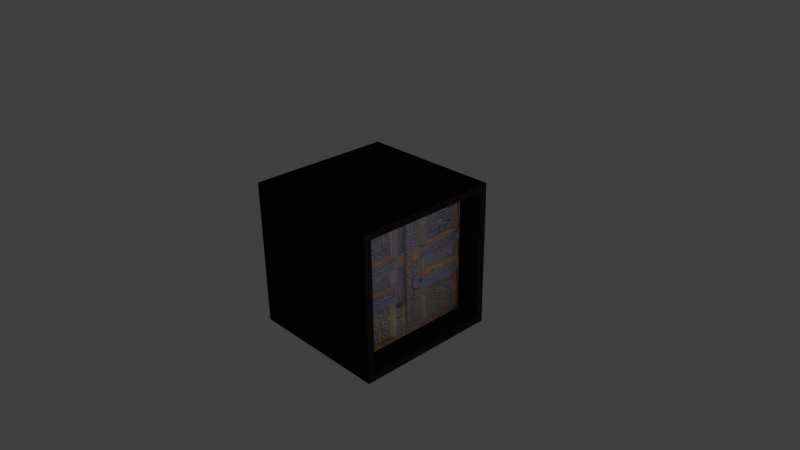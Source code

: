 # Source: wlaz.blend  (saved by Blender 2.74.0; exported with 4.5.12 LTS)
import bpy
from mathutils import Matrix  # noqa: F401  (used for matrix-valued properties, if any)

bpy.ops.wm.read_factory_settings(use_empty=True)
scene = bpy.context.scene
scene.name = 'Scene'

# ---- collections
col_collection_1 = bpy.data.collections.new('Collection 1'); scene.collection.children.link(col_collection_1)

# ---- images (referenced by path relative to the original .blend; pixels are not part of the script)
import os
ASSET_DIR = os.environ.get("B2B_ASSET_DIR", "")  # directory of the original .blend (textures are referenced by path, not embedded)
HERE = os.path.dirname(os.path.abspath(__file__))  # packed textures are extracted next to this script under _unpacked/

def load_image(name, relpath, width, height, colorspace="sRGB"):
    """Load a texture the original file referenced (path relative to the .blend, or extracted next to this script)."""
    p = next((c for c in (os.path.join(HERE, relpath), os.path.join(ASSET_DIR, relpath)) if relpath and os.path.exists(c)), "")
    if p:
        img = bpy.data.images.load(p, check_existing=True)
        img.name = name
    else:  # same state as the original file: an image datablock whose file is absent (Cycles renders it pink)
        img = bpy.data.images.new(name, width, height)
        img.source = "FILE"
        img.filepath = "//" + (relpath or name)
    img.colorspace_settings.name = colorspace
    return img
img_doorsornate0107_4_l_jpg = load_image('DoorsOrnate0107_4_L.jpg', '_unpacked/DoorsOrnate0107_4_L.a9251191.jpg', 2646, 3568, 'sRGB')

# ---- materials (node trees are filled in below, after node groups)
mat_material_002 = bpy.data.materials.new('Material.002')
mat_material_002.alpha_threshold = 0.0
mat_material_002.roughness = 0.5
mat_material_003 = bpy.data.materials.new('Material.003')
mat_material_003.alpha_threshold = 0.0
mat_material_003.roughness = 0.5

# ---- material node trees
mat_material_002.use_nodes = True; mat_material_002.node_tree.nodes.clear()
_N = mat_material_002.node_tree.nodes; _L = mat_material_002.node_tree.links
n0 = _N.new('ShaderNodeOutputMaterial'); n0.name = 'Material Output'; n0.location = (300, 300)
n1 = _N.new('ShaderNodeBsdfDiffuse'); n1.name = 'Diffuse BSDF'; n1.location = (100, 300)
n1.inputs[0].default_value = (0.01341, 0.01341, 0.01341, 1.0)
_L.new(n1.outputs[0], n0.inputs[0])
n0.is_active_output = True
mat_material_003.use_nodes = True; mat_material_003.node_tree.nodes.clear()
_N = mat_material_003.node_tree.nodes; _L = mat_material_003.node_tree.links
n0 = _N.new('ShaderNodeOutputMaterial'); n0.name = 'Material Output'; n0.location = (321, 419)
n1 = _N.new('ShaderNodeBsdfDiffuse'); n1.name = 'Diffuse BSDF'; n1.location = (137, 623)
n2 = _N.new('ShaderNodeTexImage'); n2.name = 'Image Texture'; n2.location = (-159, 460)
n2.width = 140
n2.image = img_doorsornate0107_4_l_jpg
_L.new(n2.outputs[0], n1.inputs[0])
_L.new(n1.outputs[0], n0.inputs[0])
n0.is_active_output = True

# ---- world
world_world = bpy.data.worlds.new('World'); scene.world = world_world
world_world.color = (0.05088, 0.05088, 0.05088)
world_world.use_sun_shadow = False
world_world.sun_shadow_jitter_overblur = 0.0
world_world.cycles.sampling_method = 'MANUAL'
world_world.cycles.sample_map_resolution = 256

# ---- cameras
cam_camera = bpy.data.cameras.new('Camera')
cam_camera.clip_end = 100.0
cam_camera.lens = 35.0
cam_camera.sensor_width = 32.0
cam_camera.sensor_height = 18.0
cam_camera.ortho_scale = 7.314
cam_camera.dof.focus_distance = 0.0

# ---- lights
light_lamp = bpy.data.lights.new('Lamp', 'POINT')
light_lamp.transmission_factor = 0.0
light_lamp.cutoff_distance = 30.0
light_lamp.energy = 100.0
light_lamp.shadow_buffer_clip_start = 1.001
light_lamp.shadow_soft_size = 0.1
light_lamp.shadow_maximum_resolution = 0.006
light_lamp.use_absolute_resolution = True
light_lamp.cycles.use_multiple_importance_sampling = False

# ---- meshes
me_cube = bpy.data.meshes.new('Cube')
me_cube.from_pydata([(1.0, 1.0, -1.0), (1.0, -1.0, -1.0), (-1.0, -1.0, -1.0), (-1.0, 1.0, -1.0), (1.0, 1.0, 1.0), (1.0, -1.0, 1.0), (-1.0, -1.0, 1.0), (-1.0, 1.0, 1.0), (1.0, 0.9011, -0.9011), (1.0, -0.9011, -0.9011), (1.0, 0.9011, 0.9011), (1.0, -0.9011, 0.9011), (0.6526, 0.9011, -0.9011), (0.6526, -0.9011, -0.9011), (0.6526, 0.9011, 0.9011), (0.6526, -0.9011, 0.9011)], [], [(0, 1, 2, 3), (4, 7, 6, 5), (4, 5, 11, 10), (1, 5, 6, 2), (2, 6, 7, 3), (4, 0, 3, 7), (10, 11, 15, 14), (5, 1, 9, 11), (0, 4, 10, 8), (1, 0, 8, 9), (12, 14, 15, 13), (11, 9, 13, 15), (8, 10, 14, 12), (9, 8, 12, 13)])
me_cube.polygons.foreach_set('material_index', [0, 0, 0, 0, 0, 0, 0, 0, 0, 0, 1, 0, 0, 0])
_uv = me_cube.uv_layers.new(name='UVMap')
_uv.uv.foreach_set('vector', [0.0, 0.0, 0.0, 0.0, 0.0, 0.0, 0.0, 0.0, 0.0, 0.0, 0.0, 0.0, 0.0, 0.0, 0.0, 0.0, 0.0, 0.0, 0.0, 0.0, 0.0, 0.0, 0.0, 0.0, 0.0, 0.0, 0.0, 0.0, 0.0, 0.0, 0.0, 0.0, 0.0, 0.0, 0.0, 0.0, 0.0, 0.0, 0.0, 0.0, 0.0, 0.0, 0.0, 0.0, 0.0, 0.0, 0.0, 0.0, 0.0, 0.0, 0.0, 0.0, 0.0, 0.0, 0.0, 0.0, 0.0, 0.0, 0.0, 0.0, 0.0, 0.0, 0.0, 0.0, 0.0, 0.0, 0.0, 0.0, 0.0, 0.0, 0.0, 0.0, 0.0, 0.0, 0.0, 0.0, 0.0, 0.0, 0.0, 0.0, 0.9615, 8.611e-05, 0.958, 0.9958, 0.03467, 0.9958, 0.03819, 8.642e-05, 0.0, 0.0, 0.0, 0.0, 0.0, 0.0, 0.0, 0.0, 0.0, 0.0, 0.0, 0.0, 0.0, 0.0, 0.0, 0.0, 0.0, 0.0, 0.0, 0.0, 0.0, 0.0, 0.0, 0.0])
me_cube.materials.append(mat_material_002)
me_cube.materials.append(mat_material_003)
me_cube.use_remesh_preserve_volume = False
me_cube.use_remesh_preserve_attributes = False
me_cube.use_mirror_vertex_groups = False
me_cube.update()

# ---- objects
ob_cube = bpy.data.objects.new('Cube', me_cube)
ob_lamp = bpy.data.objects.new('Lamp', light_lamp)
ob_camera = bpy.data.objects.new('Camera', cam_camera)

# ---- transforms, parenting, visibility, modifiers, constraints
ob_cube.location = (0.0, 0.0, 0.0)
ob_cube.lock_rotations_4d = False
ob_cube.empty_display_type = 'ARROWS'
ob_cube.lineart.crease_threshold = 0.0
ob_lamp.location = (5.327, -0.2125, 0.7699)
ob_lamp.rotation_euler = (0.6503, 0.05522, 1.866)
ob_lamp.lock_rotations_4d = False
ob_lamp.empty_display_type = 'ARROWS'
ob_lamp.color = (0.0, 0.0, 0.0, 0.0)
ob_lamp.lineart.crease_threshold = 0.0
ob_camera.location = (7.481, -6.508, 5.344)
ob_camera.rotation_euler = (1.109, 0.01082, 0.8149)
ob_camera.lock_rotations_4d = False
ob_camera.empty_display_type = 'ARROWS'
ob_camera.color = (0.0, 0.0, 0.0, 0.0)
ob_camera.display_type = 'WIRE'
ob_camera.lineart.crease_threshold = 0.0

# ---- collection membership
col_collection_1.objects.link(ob_cube)
col_collection_1.objects.link(ob_lamp)
col_collection_1.objects.link(ob_camera)

# ---- scene / render settings (as saved in the file)
scene.camera = ob_camera
scene.frame_start = 1; scene.frame_end = 250; scene.frame_set(1)
scene.render.engine = 'CYCLES'
scene.render.resolution_percentage = 50
scene.render.dither_intensity = 0.0
scene.cycles.use_denoising = False
scene.cycles.samples = 10
scene.cycles.sampling_pattern = 'TABULATED_SOBOL'
scene.cycles.light_sampling_threshold = 0.0
scene.cycles.use_adaptive_sampling = False
scene.cycles.use_light_tree = False
scene.cycles.blur_glossy = 0.0
scene.cycles.pixel_filter_type = 'GAUSSIAN'
scene.cycles.sample_clamp_indirect = 0.0
scene.view_settings.view_transform = 'Standard'
bpy.context.view_layer.update()
